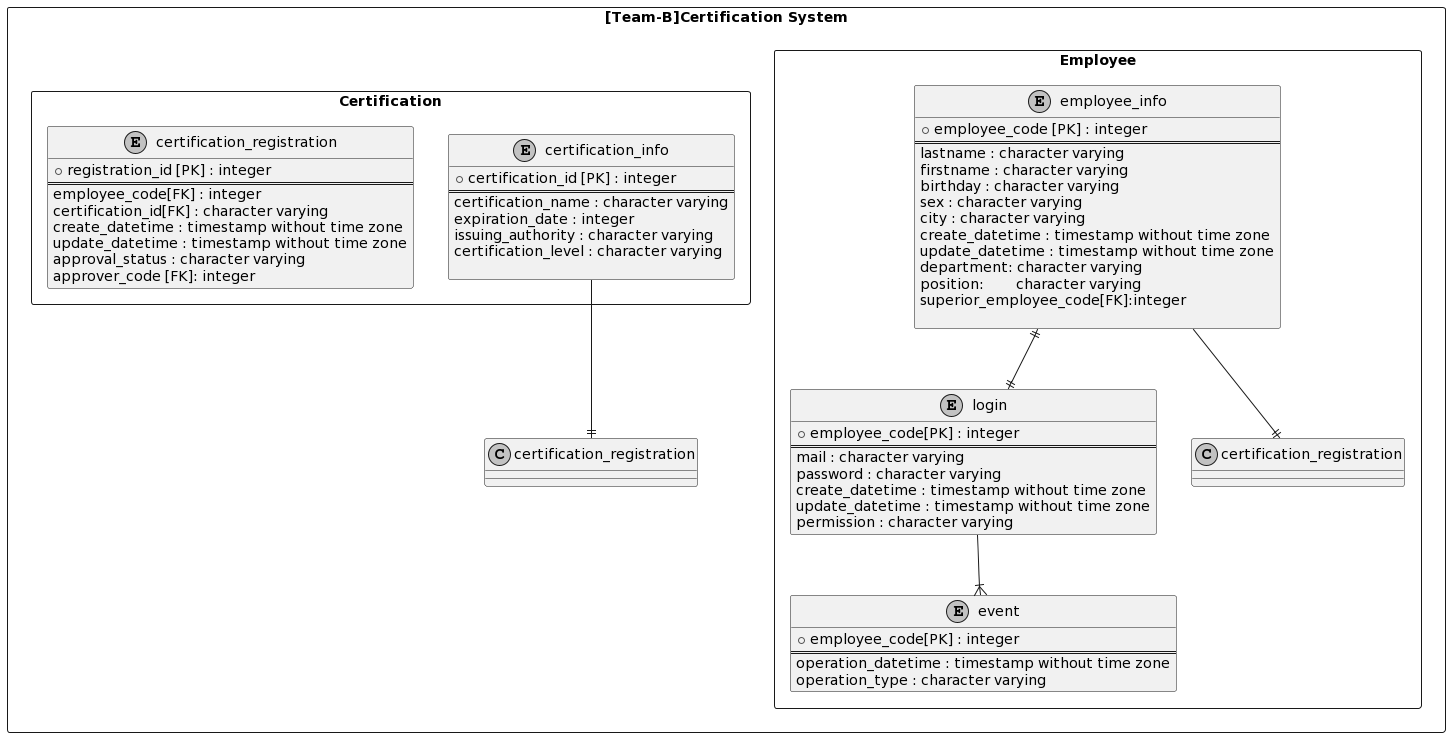

The diagram above was rendered by PlantUML. Its source (embedded in the PNG):
@startuml
skinparam monochrome true

package "[Team-B]Certification System" <<rectangle>> {
  package "Employee" <<rectangle>> {
    ' テーブル
    entity "employee_info" {
      + employee_code [PK] : integer
      ==
      lastname : character varying
      firstname : character varying
      birthday : character varying
      sex : character varying
      city : character varying
      create_datetime : timestamp without time zone
      update_datetime : timestamp without time zone
      department: character varying
      position:	character varying
      superior_employee_code[FK]:integer	

    }
    entity "login" {
      + employee_code[PK] : integer
      ==
      mail : character varying
      password : character varying
      create_datetime : timestamp without time zone
      update_datetime : timestamp without time zone
      permission : character varying
    }
    entity "event" {
      + employee_code[PK] : integer
      ==
      operation_datetime : timestamp without time zone
      operation_type : character varying
    }
    ' リレーション
    employee_info --|| certification_registration
    employee_info  ||--||  login
    login --|{ event
  }

  package "Certification" <<rectangle>>{
    ' テーブル
    entity "certification_info" {
      + certification_id [PK] : integer
      ==
      certification_name : character varying	
      expiration_date : integer
      issuing_authority : character varying		
      certification_level : character varying		

    }
    entity "certification_registration" {
      + registration_id [PK] : integer
      ==
      employee_code[FK] : integer
      certification_id[FK] : character varying
      create_datetime : timestamp without time zone
      update_datetime : timestamp without time zone
      approval_status : character varying
      approver_code [FK]: integer
    }

  }

  ' リレーション
   certification_info --|| certification_registration
}
@enduml